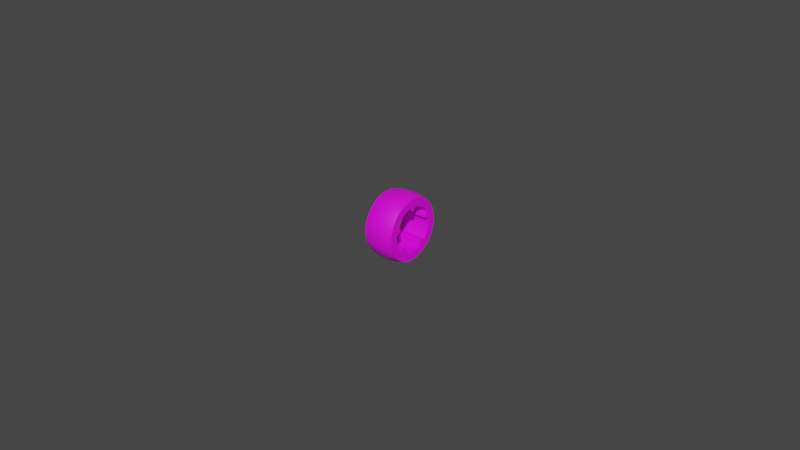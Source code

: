 # Source: rustcycle.blend  (saved by Blender 2.93.21; exported with 4.5.12 LTS)
import bpy
from mathutils import Matrix  # noqa: F401  (used for matrix-valued properties, if any)

bpy.ops.wm.read_factory_settings(use_empty=True)
scene = bpy.context.scene
scene.name = 'Scene'

# ---- collections
col_collection = bpy.data.collections.new('Collection'); scene.collection.children.link(col_collection)
col_collection_2 = bpy.data.collections.new('Collection 2'); scene.collection.children.link(col_collection_2)
col_collection_3 = bpy.data.collections.new('Collection 3'); scene.collection.children.link(col_collection_3)

# ---- images (referenced by path relative to the original .blend; pixels are not part of the script)
import os
ASSET_DIR = os.environ.get("B2B_ASSET_DIR", "")  # directory of the original .blend (textures are referenced by path, not embedded)
HERE = os.path.dirname(os.path.abspath(__file__))  # packed textures are extracted next to this script under _unpacked/

def load_image(name, relpath, width, height, colorspace="sRGB"):
    """Load a texture the original file referenced (path relative to the .blend, or extracted next to this script)."""
    p = next((c for c in (os.path.join(HERE, relpath), os.path.join(ASSET_DIR, relpath)) if relpath and os.path.exists(c)), "")
    if p:
        img = bpy.data.images.load(p, check_existing=True)
        img.name = name
    else:  # same state as the original file: an image datablock whose file is absent (Cycles renders it pink)
        img = bpy.data.images.new(name, width, height)
        img.source = "FILE"
        img.filepath = "//" + (relpath or name)
    img.colorspace_settings.name = colorspace
    return img
img_wheel = load_image('wheel', 'wheel.png', 1024, 1024, 'sRGB')

# ---- materials (node trees are filled in below, after node groups)
mat_material_001 = bpy.data.materials.new('Material.001')
mat_material_001.use_transparent_shadow = False

# ---- material node trees
mat_material_001.use_nodes = True; mat_material_001.node_tree.nodes.clear()
_N = mat_material_001.node_tree.nodes; _L = mat_material_001.node_tree.links
n0 = _N.new('ShaderNodeBsdfPrincipled'); n0.name = 'Principled BSDF'; n0.location = (10, 300)
n0.distribution = 'GGX'
n0.subsurface_method = 'BURLEY'
n0.inputs[3].default_value = 1.45
n0.inputs[27].default_value = (0.0, 0.0, 0.0, 1.0)
n0.inputs[28].default_value = 1.0
n1 = _N.new('ShaderNodeOutputMaterial'); n1.name = 'Material Output'; n1.location = (300, 300)
n2 = _N.new('ShaderNodeTexImage'); n2.name = 'Image Texture'; n2.location = (-280, 280)
n2.image = img_wheel
_L.new(n0.outputs[0], n1.inputs[0])
_L.new(n2.outputs[0], n0.inputs[0])
n1.is_active_output = True

# ---- world
world_world = bpy.data.worlds.new('World'); scene.world = world_world
world_world.use_nodes = True; world_world.node_tree.nodes.clear()
_N = world_world.node_tree.nodes; _L = world_world.node_tree.links
n0 = _N.new('ShaderNodeOutputWorld'); n0.name = 'World Output'; n0.location = (300, 300)
n1 = _N.new('ShaderNodeBackground'); n1.name = 'Background'; n1.location = (10, 300)
n1.inputs[0].default_value = (0.05088, 0.05088, 0.05088, 1.0)
_L.new(n1.outputs[0], n0.inputs[0])
n0.is_active_output = True
world_world.color = (0.05088, 0.05088, 0.05088)
world_world.use_sun_shadow = False
world_world.sun_shadow_jitter_overblur = 0.0

# ---- meshes
me_circle = bpy.data.meshes.new('Circle')
me_circle.from_pydata([(-6.443e-09, 1.813, -3.631e-08), (1.889e-08, 1.778, 0.3537), (1.889e-08, 1.675, 0.6939), (1.889e-08, 1.508, 1.007), (1.889e-08, 1.282, 1.282), (1.889e-08, 1.007, 1.508), (1.889e-08, 0.6939, 1.675), (1.889e-08, 0.3537, 1.778), (1.889e-08, -6.108e-08, 1.813), (1.889e-08, -0.3537, 1.778), (1.889e-08, -0.6939, 1.675), (1.889e-08, -1.007, 1.508), (1.889e-08, -1.282, 1.282), (1.889e-08, -1.508, 1.007), (1.889e-08, -1.675, 0.6939), (1.889e-08, -1.778, 0.3537), (-6.443e-09, -1.813, -1.948e-07), (-3.515e-08, -1.778, -0.3537), (-3.515e-08, -1.675, -0.6939), (-8.919e-08, -1.508, -1.007), (-8.919e-08, -1.282, -1.282), (-8.919e-08, -1.007, -1.508), (-8.919e-08, -0.6939, -1.675), (-8.919e-08, -0.3537, -1.778), (1.889e-08, 3.98e-08, -1.813), (-8.919e-08, 0.3537, -1.778), (-8.919e-08, 0.6939, -1.675), (-8.919e-08, 1.007, -1.508), (-8.919e-08, 1.282, -1.282), (-8.919e-08, 1.508, -1.007), (-3.515e-08, 1.675, -0.6939), (-3.515e-08, 1.778, -0.3537)], [(1, 0), (2, 1), (3, 2), (4, 3), (5, 4), (6, 5), (7, 6), (8, 7), (9, 8), (10, 9), (11, 10), (12, 11), (13, 12), (14, 13), (15, 14), (16, 15), (17, 16), (18, 17), (19, 18), (20, 19), (21, 20), (22, 21), (23, 22), (24, 23), (25, 24), (26, 25), (27, 26), (28, 27), (29, 28), (30, 29), (31, 30), (0, 31)], [])
_uv = me_circle.uv_layers.new(name='UVMap')
_uv.uv.foreach_set('vector', [])
me_circle.use_remesh_fix_poles = True
me_circle.use_remesh_preserve_attributes = False
me_circle.update()
me_circle_001 = bpy.data.meshes.new('Circle.001')
me_circle_001.from_pydata([(0.1259, 0.2537, -5.239e-09), (0.1259, 0.2476, 0.04925), (0.1259, 0.2334, 0.0967), (0.1259, 0.2109, 0.1409), (0.1259, 0.1794, 0.1794), (0.1259, 0.1409, 0.2109), (0.1259, 0.09707, 0.2343), (0.1259, 0.04949, 0.2488), (0.1259, -1.49e-08, 0.2523), (0.1259, 0.0, -0.2537), (0.1259, 0.04949, -0.2488), (0.1259, 0.09707, -0.2343), (0.1259, 0.1406, -0.2104), (0.1259, 0.1786, -0.1786), (0.1259, 0.2109, -0.1409), (0.1259, 0.2343, -0.09707), (0.1259, 0.2488, -0.04949), (0.1259, 0.1891, -4.889e-09), (0.1259, 0.1499, 0.04048), (0.1259, 0.1471, 0.05959), (0.1259, 0.1572, 0.105), (0.1259, 0.1337, 0.1337), (0.1259, 0.105, 0.1572), (0.1259, 0.07236, 0.1747), (0.1259, 0.03689, 0.1854), (0.1259, 0.0, 0.1521), (0.1259, 0.0, -0.1891), (0.1259, 0.03689, -0.1854), (0.1259, 0.07236, -0.1747), (0.1259, 0.08509, -0.1321), (0.1259, 0.1014, -0.1213), (0.1259, 0.1572, -0.105), (0.1259, 0.1747, -0.07236), (0.1259, 0.1854, -0.03689), (0.1259, 0.01641, 0.2507), (0.1259, 0.03287, 0.2495), (0.1259, 0.006294, 0.1537), (0.1259, 0.01541, 0.1623), (0.1259, 0.2194, 0.1232), (0.1259, 0.1641, 0.09216), (0.1259, 0.25, 0.02834), (0.1259, 0.187, 0.0212), (0.1259, 0.238, 0.08081), (0.1259, 0.2427, 0.06501), (0.1259, 0.1445, 0.05242), (0.1259, 0.1454, 0.04605), (0.1259, 0.1058, -0.229), (0.1259, 0.07907, -0.1711), (0.1259, 0.1857, -0.1708), (0.1259, 0.1387, -0.1276), (0.1259, 0.1657, -0.1889), (0.1259, 0.153, -0.1995), (0.1259, 0.09323, -0.122), (0.1259, 0.08781, -0.1255), (-0.1259, 0.2537, -2.503e-09), (-0.1259, 0.2476, 0.04925), (-0.1259, 0.2334, 0.0967), (-0.1259, 0.2109, 0.1409), (-0.1259, 0.1794, 0.1794), (-0.1259, 0.1409, 0.2109), (-0.1259, 0.09707, 0.2343), (-0.1259, 0.04949, 0.2488), (-0.1259, -1.49e-08, 0.2523), (-0.1259, 0.0, -0.2537), (-0.1259, 0.04949, -0.2488), (-0.1259, 0.09707, -0.2343), (-0.1259, 0.1406, -0.2104), (-0.1259, 0.1786, -0.1786), (-0.1259, 0.2109, -0.1409), (-0.1259, 0.2343, -0.09707), (-0.1259, 0.2488, -0.04949), (-0.1259, 0.1891, -2.241e-09), (-0.1259, 0.1499, 0.04048), (-0.1259, 0.1471, 0.05959), (-0.1259, 0.1572, 0.105), (-0.1259, 0.1337, 0.1337), (-0.1259, 0.105, 0.1572), (-0.1259, 0.07236, 0.1747), (-0.1259, 0.03689, 0.1854), (-0.1259, 0.0, 0.1521), (-0.1259, 0.0, -0.1891), (-0.1259, 0.03689, -0.1854), (-0.1259, 0.07236, -0.1747), (-0.1259, 0.08509, -0.1321), (-0.1259, 0.1014, -0.1213), (-0.1259, 0.1572, -0.105), (-0.1259, 0.1747, -0.07236), (-0.1259, 0.1854, -0.03689), (-0.1259, 0.01641, 0.2507), (-0.1259, 0.03287, 0.2495), (-0.1259, 0.006294, 0.1537), (-0.1259, 0.01541, 0.1623), (-0.1259, 0.2194, 0.1232), (-0.1259, 0.1641, 0.09216), (-0.1259, 0.25, 0.02834), (-0.1259, 0.187, 0.0212), (-0.1259, 0.238, 0.08081), (-0.1259, 0.2427, 0.06501), (-0.1259, 0.1445, 0.05242), (-0.1259, 0.1454, 0.04605), (-0.1259, 0.1058, -0.229), (-0.1259, 0.07907, -0.1711), (-0.1259, 0.1857, -0.1708), (-0.1259, 0.1387, -0.1276), (-0.1259, 0.1657, -0.1889), (-0.1259, 0.153, -0.1995), (-0.1259, 0.09323, -0.122), (-0.1259, 0.08781, -0.1255), (0.09551, 0.1095, -0.2369), (0.05904, 0.1128, -0.2441), (0.01997, 0.1145, -0.2477), (-0.01997, 0.1145, -0.2477), (-0.05904, 0.1128, -0.2441), (-0.09551, 0.1095, -0.2369), (-0.09571, 0.1004, -0.2424), (-0.05904, 0.1032, -0.2492), (-0.01997, 0.1048, -0.2529), (0.01997, 0.1048, -0.2529), (0.05904, 0.1032, -0.2492), (0.09571, 0.1004, -0.2424), (0.09528, 0.1583, -0.2064), (0.05904, 0.1635, -0.2131), (0.01997, 0.1659, -0.2163), (-0.01997, 0.1659, -0.2163), (-0.05904, 0.1635, -0.2131), (-0.09528, 0.1583, -0.2064), (-0.09551, 0.1455, -0.2177), (-0.05904, 0.1499, -0.2243), (-0.01997, 0.1521, -0.2276), (0.01997, 0.1521, -0.2276), (0.05904, 0.1499, -0.2243), (0.09551, 0.1455, -0.2177), (0.09551, 0.1921, -0.1767), (0.05904, 0.1979, -0.182), (0.01997, 0.2008, -0.1847), (-0.01997, 0.2008, -0.1847), (-0.05904, 0.1979, -0.182), (-0.09551, 0.1921, -0.1767), (-0.09528, 0.1847, -0.1847), (-0.05904, 0.1908, -0.1908), (-0.01997, 0.1936, -0.1936), (0.01997, 0.1936, -0.1936), (0.05904, 0.1908, -0.1908), (0.09528, 0.1847, -0.1847), (0.09571, 0.2424, -0.1004), (0.05904, 0.2492, -0.1032), (0.01997, 0.2529, -0.1048), (-0.01997, 0.2529, -0.1048), (-0.05904, 0.2492, -0.1032), (-0.09571, 0.2424, -0.1004), (-0.09571, 0.2182, -0.1458), (-0.05904, 0.2243, -0.1499), (-0.01997, 0.2276, -0.1521), (0.01997, 0.2276, -0.1521), (0.05904, 0.2243, -0.1499), (0.09571, 0.2182, -0.1458), (0.09571, 0.2573, -0.05119), (0.05904, 0.2646, -0.05263), (0.01997, 0.2685, -0.0534), (-0.01997, 0.2685, -0.0534), (-0.05904, 0.2646, -0.05263), (-0.09571, 0.2573, -0.05119), (0.09571, 0.2624, -5.012e-09), (0.05904, 0.2698, -4.739e-09), (0.01997, 0.2737, -4.389e-09), (-0.01997, 0.2737, -3.969e-09), (-0.05904, 0.2698, -3.498e-09), (-0.09571, 0.2624, -3e-09), (-0.09528, 0.1715, -0.1955), (-0.05904, 0.1771, -0.2019), (-0.01997, 0.1797, -0.2049), (0.01997, 0.1797, -0.2049), (0.05904, 0.1771, -0.2019), (0.09528, 0.1715, -0.1955), (-0.09528, -1.014e-08, 0.2612), (-0.05904, -1.02e-08, 0.2698), (-0.01997, -1.007e-08, 0.2737), (0.01997, -9.787e-09, 0.2737), (0.05904, -9.368e-09, 0.2698), (0.09528, -8.803e-09, 0.2612), (-0.09528, 0.01699, 0.2595), (-0.05904, 0.01754, 0.268), (-0.01997, 0.0178, 0.272), (0.01997, 0.0178, 0.272), (0.05904, 0.01754, 0.268), (0.09528, 0.01699, 0.2595), (-0.09528, 0.03397, 0.2579), (-0.05904, 0.03509, 0.2663), (-0.01997, 0.0356, 0.2702), (0.01997, 0.0356, 0.2702), (0.05904, 0.03509, 0.2663), (0.09528, 0.03397, 0.2579), (0.09537, 0.2586, 0.02931), (0.05904, 0.2668, 0.03024), (0.01997, 0.2707, 0.03069), (-0.01997, 0.2707, 0.03069), (-0.05904, 0.2668, 0.03024), (-0.09537, 0.2586, 0.02931), (0.09528, 0.2512, 0.06729), (0.05904, 0.2595, 0.0695), (0.01997, 0.2633, 0.07052), (-0.01997, 0.2633, 0.07052), (-0.05904, 0.2595, 0.0695), (-0.09528, 0.2512, 0.06729), (-0.09531, 0.2563, 0.05098), (-0.05904, 0.2646, 0.05263), (-0.01997, 0.2685, 0.0534), (0.01997, 0.2685, 0.0534), (0.05904, 0.2646, 0.05263), (0.09531, 0.2563, 0.05098), (0.09539, 0.227, 0.1275), (0.05904, 0.2341, 0.1315), (0.01997, 0.2376, 0.1334), (-0.01997, 0.2376, 0.1334), (-0.05904, 0.2341, 0.1315), (-0.09539, 0.227, 0.1275), (-0.09539, 0.2416, 0.1001), (-0.05904, 0.2492, 0.1032), (-0.01997, 0.2529, 0.1048), (0.01997, 0.2529, 0.1048), (0.05904, 0.2492, 0.1032), (0.09539, 0.2416, 0.1001), (0.09571, 0.2182, 0.1458), (0.05904, 0.2243, 0.1499), (0.01997, 0.2276, 0.1521), (-0.01997, 0.2276, 0.1521), (-0.05904, 0.2243, 0.1499), (-0.09571, 0.2182, 0.1458), (0.09571, 0.1855, 0.1855), (0.05904, 0.1908, 0.1908), (0.01997, 0.1936, 0.1936), (-0.01997, 0.1936, 0.1936), (-0.05904, 0.1908, 0.1908), (-0.09571, 0.1855, 0.1855), (0.09571, 0.1458, 0.2182), (0.05904, 0.1499, 0.2243), (0.01997, 0.1521, 0.2276), (-0.01997, 0.1521, 0.2276), (-0.05904, 0.1499, 0.2243), (-0.09571, 0.1458, 0.2182), (0.09571, 0.1004, 0.2424), (0.05904, 0.1032, 0.2492), (0.01997, 0.1048, 0.2529), (-0.01997, 0.1048, 0.2529), (-0.05904, 0.1032, 0.2492), (-0.09571, 0.1004, 0.2424), (0.09571, 5.755e-09, -0.2624), (0.05904, 5.641e-09, -0.2698), (0.01997, 5.443e-09, -0.2737), (-0.01997, 5.163e-09, -0.2737), (-0.05904, 4.811e-09, -0.2698), (-0.09571, 4.41e-09, -0.2624), (0.09571, 0.05119, 0.2573), (0.05904, 0.05263, 0.2646), (0.01997, 0.0534, 0.2685), (-0.01997, 0.0534, 0.2685), (-0.05904, 0.05263, 0.2646), (-0.09571, 0.05119, 0.2573), (0.09571, 0.05119, -0.2573), (0.05904, 0.05263, -0.2646), (0.01997, 0.0534, -0.2685), (-0.01997, 0.0534, -0.2685), (-0.05904, 0.05263, -0.2646), (-0.09571, 0.05119, -0.2573), (-0.09528, 0.2463, 0.08363), (-0.05904, 0.2544, 0.08637), (-0.01997, 0.2581, 0.08764), (0.01997, 0.2581, 0.08764), (0.05904, 0.2544, 0.08637), (0.09528, 0.2463, 0.08363)], [], [(10, 27, 26, 9), (11, 28, 27, 10), (46, 47, 28, 11), (40, 41, 17, 0), (51, 53, 29, 12), (43, 45, 18, 1), (48, 49, 30, 13), (38, 39, 19, 2), (15, 32, 31, 14), (4, 21, 20, 3), (16, 33, 32, 15), (5, 22, 21, 4), (0, 17, 33, 16), (6, 23, 22, 5), (7, 24, 23, 6), (35, 37, 24, 7), (8, 25, 36, 34), (34, 36, 37, 35), (3, 20, 39, 38), (1, 18, 41, 40), (2, 19, 44, 42), (42, 44, 45, 43), (12, 29, 47, 46), (14, 31, 49, 48), (13, 30, 52, 50), (50, 52, 53, 51), (64, 63, 80, 81), (65, 64, 81, 82), (100, 65, 82, 101), (94, 54, 71, 95), (105, 66, 83, 107), (97, 55, 72, 99), (102, 67, 84, 103), (92, 56, 73, 93), (69, 68, 85, 86), (58, 57, 74, 75), (70, 69, 86, 87), (59, 58, 75, 76), (54, 70, 87, 71), (60, 59, 76, 77), (61, 60, 77, 78), (89, 61, 78, 91), (62, 88, 90, 79), (88, 89, 91, 90), (57, 92, 93, 74), (55, 94, 95, 72), (56, 96, 98, 73), (96, 97, 99, 98), (66, 100, 101, 83), (68, 102, 103, 85), (67, 104, 106, 84), (104, 105, 107, 106), (114, 65, 100, 113), (17, 71, 87, 33), (126, 66, 105, 125), (138, 67, 102, 137), (150, 68, 69, 149), (149, 69, 70, 161), (113, 100, 66, 126), (161, 70, 54, 167), (44, 19, 73, 98), (45, 44, 98, 99), (137, 102, 68, 150), (47, 29, 83, 101), (17, 41, 95, 71), (18, 45, 99, 72), (73, 19, 39, 93), (168, 104, 67, 138), (49, 31, 85, 103), (125, 105, 104, 168), (20, 21, 75, 74), (75, 21, 22, 76), (180, 88, 62, 174), (76, 22, 23, 77), (77, 23, 24, 78), (186, 89, 88, 180), (52, 30, 84, 106), (78, 24, 37, 91), (53, 52, 106, 107), (26, 27, 81, 80), (36, 25, 79, 90), (167, 54, 94, 197), (81, 27, 28, 82), (204, 55, 97, 203), (91, 37, 36, 90), (216, 56, 92, 215), (215, 92, 57, 227), (82, 28, 47, 101), (227, 57, 58, 233), (83, 29, 53, 107), (84, 30, 49, 103), (233, 58, 59, 239), (85, 31, 32, 86), (239, 59, 60, 245), (197, 94, 55, 204), (245, 60, 61, 257), (93, 39, 20, 74), (257, 61, 89, 186), (251, 63, 64, 263), (264, 96, 56, 216), (263, 64, 65, 114), (203, 97, 96, 264), (43, 198, 269, 42), (198, 199, 268, 269), (199, 200, 267, 268), (200, 201, 266, 267), (201, 202, 265, 266), (202, 203, 264, 265), (10, 258, 119, 11), (258, 259, 118, 119), (259, 260, 117, 118), (260, 261, 116, 117), (261, 262, 115, 116), (262, 263, 114, 115), (42, 269, 221, 2), (269, 268, 220, 221), (268, 267, 219, 220), (267, 266, 218, 219), (266, 265, 217, 218), (265, 264, 216, 217), (9, 246, 258, 10), (246, 247, 259, 258), (247, 248, 260, 259), (248, 249, 261, 260), (249, 250, 262, 261), (250, 251, 263, 262), (7, 252, 191, 35), (252, 253, 190, 191), (253, 254, 189, 190), (254, 255, 188, 189), (255, 256, 187, 188), (256, 257, 186, 187), (6, 240, 252, 7), (240, 241, 253, 252), (241, 242, 254, 253), (242, 243, 255, 254), (243, 244, 256, 255), (244, 245, 257, 256), (40, 192, 209, 1), (192, 193, 208, 209), (193, 194, 207, 208), (194, 195, 206, 207), (195, 196, 205, 206), (196, 197, 204, 205), (5, 234, 240, 6), (234, 235, 241, 240), (235, 236, 242, 241), (236, 237, 243, 242), (237, 238, 244, 243), (238, 239, 245, 244), (86, 32, 33, 87), (4, 228, 234, 5), (228, 229, 235, 234), (229, 230, 236, 235), (230, 231, 237, 236), (231, 232, 238, 237), (232, 233, 239, 238), (3, 222, 228, 4), (222, 223, 229, 228), (223, 224, 230, 229), (224, 225, 231, 230), (225, 226, 232, 231), (226, 227, 233, 232), (38, 210, 222, 3), (210, 211, 223, 222), (211, 212, 224, 223), (212, 213, 225, 224), (213, 214, 226, 225), (214, 215, 227, 226), (2, 221, 210, 38), (221, 220, 211, 210), (220, 219, 212, 211), (219, 218, 213, 212), (218, 217, 214, 213), (217, 216, 215, 214), (1, 209, 198, 43), (209, 208, 199, 198), (208, 207, 200, 199), (207, 206, 201, 200), (206, 205, 202, 201), (205, 204, 203, 202), (0, 162, 192, 40), (162, 163, 193, 192), (163, 164, 194, 193), (164, 165, 195, 194), (165, 166, 196, 195), (166, 167, 197, 196), (35, 191, 185, 34), (191, 190, 184, 185), (190, 189, 183, 184), (189, 188, 182, 183), (188, 187, 181, 182), (187, 186, 180, 181), (34, 185, 179, 8), (185, 184, 178, 179), (184, 183, 177, 178), (183, 182, 176, 177), (182, 181, 175, 176), (181, 180, 174, 175), (51, 120, 173, 50), (120, 121, 172, 173), (121, 122, 171, 172), (122, 123, 170, 171), (123, 124, 169, 170), (124, 125, 168, 169), (50, 173, 143, 13), (173, 172, 142, 143), (172, 171, 141, 142), (171, 170, 140, 141), (170, 169, 139, 140), (169, 168, 138, 139), (48, 132, 155, 14), (132, 133, 154, 155), (133, 134, 153, 154), (134, 135, 152, 153), (135, 136, 151, 152), (136, 137, 150, 151), (16, 156, 162, 0), (156, 157, 163, 162), (157, 158, 164, 163), (158, 159, 165, 164), (159, 160, 166, 165), (160, 161, 167, 166), (46, 108, 131, 12), (108, 109, 130, 131), (109, 110, 129, 130), (110, 111, 128, 129), (111, 112, 127, 128), (112, 113, 126, 127), (15, 144, 156, 16), (144, 145, 157, 156), (145, 146, 158, 157), (146, 147, 159, 158), (147, 148, 160, 159), (148, 149, 161, 160), (14, 155, 144, 15), (155, 154, 145, 144), (154, 153, 146, 145), (153, 152, 147, 146), (152, 151, 148, 147), (151, 150, 149, 148), (13, 143, 132, 48), (143, 142, 133, 132), (142, 141, 134, 133), (141, 140, 135, 134), (140, 139, 136, 135), (139, 138, 137, 136), (12, 131, 120, 51), (131, 130, 121, 120), (130, 129, 122, 121), (129, 128, 123, 122), (128, 127, 124, 123), (127, 126, 125, 124), (11, 119, 108, 46), (119, 118, 109, 108), (118, 117, 110, 109), (117, 116, 111, 110), (116, 115, 112, 111), (115, 114, 113, 112), (95, 41, 18, 72)])
me_circle_001.polygons.foreach_set('use_smooth', [0, 0, 0, 0, 0, 0, 0, 0, 0, 0, 0, 0, 0, 0, 0, 0, 0, 0, 0, 0, 0, 0, 0, 0, 0, 0, 0, 0, 0, 0, 0, 0, 0, 0, 0, 0, 0, 0, 0, 0, 0, 0, 0, 0, 0, 0, 0, 0, 0, 0, 0, 0, 1, 1, 1, 1, 1, 1, 1, 1, 1, 1, 1, 1, 1, 1, 1, 1, 1, 1, 1, 1, 1, 1, 1, 1, 1, 1, 1, 1, 1, 1, 1, 1, 1, 1, 1, 1, 1, 1, 1, 1, 1, 1, 1, 1, 1, 1, 1, 1, 1, 1, 1, 1, 1, 1, 1, 1, 1, 1, 1, 1, 1, 1, 1, 1, 1, 1, 1, 1, 1, 1, 1, 1, 1, 1, 1, 1, 1, 1, 1, 1, 1, 1, 1, 1, 1, 1, 1, 1, 1, 1, 1, 1, 1, 1, 1, 1, 1, 1, 1, 1, 1, 1, 1, 1, 1, 1, 1, 1, 1, 1, 1, 1, 1, 1, 1, 1, 1, 1, 1, 1, 1, 1, 1, 1, 1, 1, 1, 1, 1, 1, 1, 1, 1, 1, 1, 1, 1, 1, 1, 1, 1, 1, 1, 1, 1, 1, 1, 1, 1, 1, 1, 1, 1, 1, 1, 1, 1, 1, 1, 1, 1, 1, 1, 1, 1, 1, 1, 1, 1, 1, 1, 1, 1, 1, 1, 1, 1, 1, 1, 1, 1, 1, 1, 1, 1, 1, 1, 1, 1, 1, 1, 1, 1, 1, 1, 1, 1, 1, 1, 1, 1, 1, 1, 1, 1, 1, 1, 1])
_uv = me_circle_001.uv_layers.new(name='UVMap')
_uv.uv.foreach_set('vector', [0.8979, 0.9877, 0.9226, 0.8639, 0.9947, 0.871, 0.9947, 0.9973, 0.8049, 0.9595, 0.8532, 0.8429, 0.9226, 0.8639, 0.8979, 0.9877, 0.7878, 0.949, 0.8401, 0.8358, 0.8532, 0.8429, 0.8049, 0.9595, 0.506, 0.446, 0.6292, 0.46, 0.6251, 0.5014, 0.4988, 0.5014, 0.6955, 0.8913, 0.823, 0.7468, 0.8283, 0.7596, 0.7199, 0.9127, 0.5202, 0.3743, 0.7104, 0.4114, 0.7016, 0.4223, 0.5106, 0.4051, 0.6317, 0.8353, 0.7235, 0.7508, 0.7965, 0.7386, 0.6456, 0.8505, 0.5658, 0.2605, 0.6739, 0.3212, 0.707, 0.3849, 0.5383, 0.3124, 0.5366, 0.6912, 0.6532, 0.6428, 0.6874, 0.7067, 0.5824, 0.7769, 0.6441, 0.1508, 0.7333, 0.2401, 0.6874, 0.2961, 0.5824, 0.2259, 0.5084, 0.5981, 0.6322, 0.5735, 0.6532, 0.6428, 0.5366, 0.6912, 0.7192, 0.08911, 0.7893, 0.1941, 0.7333, 0.2401, 0.6441, 0.1508, 0.4988, 0.5014, 0.6251, 0.5014, 0.6322, 0.5735, 0.5084, 0.5981, 0.8049, 0.04329, 0.8532, 0.1599, 0.7893, 0.1941, 0.7192, 0.08911, 0.8979, 0.01507, 0.9226, 0.1389, 0.8532, 0.1599, 0.8049, 0.04329, 0.9304, 0.01376, 0.9646, 0.1841, 0.9226, 0.1389, 0.8979, 0.01507, 0.9947, 0.008103, 0.9947, 0.2042, 0.9824, 0.201, 0.9626, 0.01127, 0.9626, 0.01127, 0.9824, 0.201, 0.9646, 0.1841, 0.9304, 0.01376, 0.5824, 0.2259, 0.6874, 0.2961, 0.6739, 0.3212, 0.5658, 0.2605, 0.5106, 0.4051, 0.7016, 0.4223, 0.6292, 0.46, 0.506, 0.446, 0.5383, 0.3124, 0.707, 0.3849, 0.7122, 0.3989, 0.5295, 0.3434, 0.5295, 0.3434, 0.7122, 0.3989, 0.7104, 0.4114, 0.5202, 0.3743, 0.7199, 0.9127, 0.8283, 0.7596, 0.8401, 0.8358, 0.7878, 0.949, 0.5824, 0.7769, 0.6874, 0.7067, 0.7235, 0.7508, 0.6317, 0.8353, 0.6456, 0.8505, 0.7965, 0.7386, 0.8124, 0.7398, 0.6708, 0.8707, 0.6708, 0.8707, 0.8124, 0.7398, 0.823, 0.7468, 0.6955, 0.8913, 0.8979, 0.9877, 0.9947, 0.9973, 0.9947, 0.871, 0.9226, 0.8639, 0.8049, 0.9595, 0.8979, 0.9877, 0.9226, 0.8639, 0.8532, 0.8429, 0.7878, 0.949, 0.8049, 0.9595, 0.8532, 0.8429, 0.8401, 0.8359, 0.506, 0.446, 0.4988, 0.5014, 0.6251, 0.5014, 0.6292, 0.46, 0.6955, 0.8913, 0.7199, 0.9127, 0.8283, 0.7596, 0.823, 0.7468, 0.5202, 0.3743, 0.5106, 0.4051, 0.7016, 0.4223, 0.7104, 0.4114, 0.6317, 0.8353, 0.6456, 0.8505, 0.7965, 0.7386, 0.7235, 0.7508, 0.5658, 0.2605, 0.5383, 0.3124, 0.707, 0.3849, 0.6739, 0.3212, 0.5366, 0.6912, 0.5824, 0.7769, 0.6874, 0.7067, 0.6532, 0.6428, 0.6441, 0.1508, 0.5824, 0.2259, 0.6874, 0.2961, 0.7333, 0.2401, 0.5084, 0.5981, 0.5366, 0.6912, 0.6532, 0.6428, 0.6322, 0.5735, 0.7192, 0.08912, 0.6441, 0.1508, 0.7333, 0.2401, 0.7893, 0.1941, 0.4988, 0.5014, 0.5084, 0.5981, 0.6322, 0.5735, 0.6251, 0.5014, 0.8049, 0.04329, 0.7192, 0.08912, 0.7893, 0.1941, 0.8532, 0.1599, 0.8979, 0.01508, 0.8049, 0.04329, 0.8532, 0.1599, 0.9226, 0.1389, 0.9304, 0.01376, 0.8979, 0.01508, 0.9226, 0.1389, 0.9646, 0.1841, 0.9947, 0.008107, 0.9626, 0.01127, 0.9824, 0.201, 0.9947, 0.2042, 0.9626, 0.01127, 0.9304, 0.01376, 0.9646, 0.1841, 0.9824, 0.201, 0.5824, 0.2259, 0.5658, 0.2605, 0.6739, 0.3212, 0.6874, 0.2961, 0.5106, 0.4051, 0.506, 0.446, 0.6292, 0.46, 0.7016, 0.4223, 0.5383, 0.3124, 0.5295, 0.3434, 0.7122, 0.3989, 0.707, 0.3849, 0.5295, 0.3434, 0.5202, 0.3743, 0.7104, 0.4114, 0.7122, 0.3989, 0.7199, 0.9127, 0.7878, 0.949, 0.8401, 0.8359, 0.8283, 0.7596, 0.5824, 0.7769, 0.6317, 0.8353, 0.7235, 0.7508, 0.6874, 0.7067, 0.6456, 0.8505, 0.6708, 0.8707, 0.8124, 0.7398, 0.7965, 0.7386, 0.6708, 0.8707, 0.6955, 0.8913, 0.823, 0.7468, 0.8124, 0.7398, 0.1285, 0.1472, 0.09152, 0.1481, 0.09136, 0.1603, 0.1286, 0.1595, 0.9721, 0.4761, 0.7874, 0.4761, 0.7874, 0.5033, 0.9721, 0.5033, 0.1295, 0.2069, 0.09221, 0.2074, 0.09196, 0.2272, 0.1294, 0.2268, 0.1299, 0.2664, 0.09251, 0.2665, 0.09243, 0.279, 0.1296, 0.2791, 0.1297, 0.326, 0.09243, 0.326, 0.09272, 0.3859, 0.1298, 0.3857, 0.1298, 0.3857, 0.09272, 0.3859, 0.09313, 0.4455, 0.1301, 0.4452, 0.1286, 0.1595, 0.09136, 0.1603, 0.09221, 0.2074, 0.1295, 0.2069, 0.1301, 0.4452, 0.09313, 0.4455, 0.09359, 0.5048, 0.1304, 0.5046, 0.9721, 0.4198, 0.9721, 0.4142, 0.7874, 0.4142, 0.7874, 0.4198, 0.9721, 0.4245, 0.9721, 0.4198, 0.7874, 0.4198, 0.7874, 0.4245, 0.1296, 0.2791, 0.09243, 0.279, 0.09243, 0.326, 0.1297, 0.326, 0.9721, 0.6517, 0.9721, 0.6228, 0.7874, 0.6228, 0.7874, 0.6517, 0.9721, 0.4761, 0.9721, 0.4605, 0.7874, 0.4605, 0.7874, 0.4761, 0.9721, 0.4298, 0.9721, 0.4245, 0.7874, 0.4245, 0.7874, 0.4298, 0.7874, 0.4142, 0.9721, 0.4142, 0.9721, 0.3873, 0.7874, 0.3873, 0.1295, 0.2467, 0.0921, 0.2468, 0.09251, 0.2665, 0.1299, 0.2664, 0.9721, 0.579, 0.9721, 0.5577, 0.7874, 0.5577, 0.7874, 0.579, 0.1294, 0.2268, 0.09196, 0.2272, 0.0921, 0.2468, 0.1295, 0.2467, 0.9721, 0.3766, 0.9721, 0.3494, 0.7874, 0.3494, 0.7874, 0.3766, 0.7874, 0.3494, 0.9721, 0.3494, 0.9721, 0.3222, 0.7874, 0.3222, 0.1247, 0.961, 0.0872, 0.9584, 0.08602, 0.9778, 0.1236, 0.9811, 0.7874, 0.3222, 0.9721, 0.3222, 0.9721, 0.295, 0.7874, 0.295, 0.7874, 0.295, 0.9721, 0.295, 0.9721, 0.2678, 0.7874, 0.2678, 0.1258, 0.9409, 0.08852, 0.9389, 0.0872, 0.9584, 0.1247, 0.961, 0.9721, 0.6128, 0.9721, 0.6068, 0.7874, 0.6068, 0.7874, 0.6128, 0.7874, 0.2678, 0.9721, 0.2678, 0.9721, 0.2447, 0.7874, 0.2447, 0.9721, 0.6176, 0.9721, 0.6128, 0.7874, 0.6128, 0.7874, 0.6176, 0.9721, 0.7117, 0.9721, 0.6845, 0.7874, 0.6845, 0.7874, 0.7117, 0.9721, 0.2354, 0.9721, 0.2307, 0.7874, 0.2307, 0.7874, 0.2354, 0.1304, 0.5046, 0.09359, 0.5048, 0.09321, 0.5388, 0.1303, 0.5387, 0.7874, 0.6845, 0.9721, 0.6845, 0.9721, 0.6573, 0.7874, 0.6573, 0.1308, 0.5638, 0.09347, 0.5639, 0.09315, 0.5835, 0.1305, 0.5835, 0.7874, 0.2447, 0.9721, 0.2447, 0.9721, 0.2354, 0.7874, 0.2354, 0.1307, 0.623, 0.09331, 0.6228, 0.09283, 0.6587, 0.1302, 0.659, 0.1302, 0.659, 0.09283, 0.6587, 0.0932, 0.6822, 0.1303, 0.6825, 0.7874, 0.6573, 0.9721, 0.6573, 0.9721, 0.6517, 0.7874, 0.6517, 0.1303, 0.6825, 0.0932, 0.6822, 0.09299, 0.7418, 0.13, 0.742, 0.7874, 0.6228, 0.9721, 0.6228, 0.9721, 0.6176, 0.7874, 0.6176, 0.7874, 0.6068, 0.9721, 0.6068, 0.9721, 0.579, 0.7874, 0.579, 0.13, 0.742, 0.09299, 0.7418, 0.09263, 0.8012, 0.1295, 0.8015, 0.7874, 0.5577, 0.9721, 0.5577, 0.9721, 0.5305, 0.7874, 0.5305, 0.1295, 0.8015, 0.09263, 0.8012, 0.09181, 0.8603, 0.1287, 0.8611, 0.1303, 0.5387, 0.09321, 0.5388, 0.09347, 0.5639, 0.1308, 0.5638, 0.1287, 0.8611, 0.09181, 0.8603, 0.09012, 0.9193, 0.1269, 0.9209, 0.7874, 0.3873, 0.9721, 0.3873, 0.9721, 0.3766, 0.7874, 0.3766, 0.1269, 0.9209, 0.09012, 0.9193, 0.08852, 0.9389, 0.1258, 0.9409, 0.1238, 0.02527, 0.08589, 0.02838, 0.08938, 0.08847, 0.1269, 0.08682, 0.1305, 0.6033, 0.09305, 0.6031, 0.09331, 0.6228, 0.1307, 0.623, 0.1269, 0.08682, 0.08938, 0.08847, 0.09152, 0.1481, 0.1285, 0.1472, 0.1305, 0.5835, 0.09315, 0.5835, 0.09305, 0.6031, 0.1305, 0.6033, 0.3847, 0.5834, 0.3474, 0.5833, 0.3474, 0.6031, 0.3848, 0.603, 0.3474, 0.5833, 0.3049, 0.5833, 0.3049, 0.6032, 0.3474, 0.6031, 0.3049, 0.5833, 0.261, 0.5834, 0.2611, 0.6033, 0.3049, 0.6032, 0.261, 0.5834, 0.2167, 0.5835, 0.2168, 0.6033, 0.2611, 0.6033, 0.2167, 0.5835, 0.1729, 0.5835, 0.1729, 0.6033, 0.2168, 0.6033, 0.1729, 0.5835, 0.1305, 0.5835, 0.1305, 0.6033, 0.1729, 0.6033, 0.3878, 0.09038, 0.3511, 0.08842, 0.3489, 0.148, 0.3856, 0.1492, 0.3511, 0.08842, 0.3077, 0.08646, 0.306, 0.147, 0.3489, 0.148, 0.3077, 0.08646, 0.2625, 0.08513, 0.2615, 0.1462, 0.306, 0.147, 0.2625, 0.08513, 0.2164, 0.08475, 0.2163, 0.146, 0.2615, 0.1462, 0.2164, 0.08475, 0.1708, 0.08538, 0.1716, 0.1464, 0.2163, 0.146, 0.1708, 0.08538, 0.1269, 0.08682, 0.1285, 0.1472, 0.1716, 0.1464, 0.3848, 0.603, 0.3474, 0.6031, 0.3471, 0.6228, 0.3845, 0.6227, 0.3474, 0.6031, 0.3049, 0.6032, 0.3047, 0.623, 0.3471, 0.6228, 0.3049, 0.6032, 0.2611, 0.6033, 0.261, 0.6231, 0.3047, 0.623, 0.2611, 0.6033, 0.2168, 0.6033, 0.2169, 0.6232, 0.261, 0.6231, 0.2168, 0.6033, 0.1729, 0.6033, 0.1731, 0.6232, 0.2169, 0.6232, 0.1729, 0.6033, 0.1305, 0.6033, 0.1307, 0.623, 0.1731, 0.6232, 0.3919, 0.03183, 0.355, 0.02824, 0.3511, 0.08842, 0.3878, 0.09038, 0.355, 0.02824, 0.3108, 0.02466, 0.3077, 0.08646, 0.3511, 0.08842, 0.3108, 0.02466, 0.2641, 0.02225, 0.2625, 0.08513, 0.3077, 0.08646, 0.2641, 0.02225, 0.2162, 0.02154, 0.2164, 0.08475, 0.2625, 0.08513, 0.2162, 0.02154, 0.169, 0.02265, 0.1708, 0.08538, 0.2164, 0.08475, 0.169, 0.02265, 0.1238, 0.02527, 0.1269, 0.08682, 0.1708, 0.08538, 0.3885, 0.9207, 0.3509, 0.922, 0.3518, 0.9424, 0.3899, 0.9407, 0.3509, 0.922, 0.307, 0.9232, 0.3077, 0.9439, 0.3518, 0.9424, 0.307, 0.9232, 0.2615, 0.9238, 0.2616, 0.9446, 0.3077, 0.9439, 0.2615, 0.9238, 0.2155, 0.9236, 0.215, 0.9443, 0.2616, 0.9446, 0.2155, 0.9236, 0.1702, 0.9225, 0.1693, 0.9429, 0.215, 0.9443, 0.1702, 0.9225, 0.1269, 0.9209, 0.1258, 0.9409, 0.1693, 0.9429, 0.3869, 0.8607, 0.3496, 0.8614, 0.3509, 0.922, 0.3885, 0.9207, 0.3496, 0.8614, 0.3062, 0.8621, 0.307, 0.9232, 0.3509, 0.922, 0.3062, 0.8621, 0.2614, 0.8625, 0.2615, 0.9238, 0.307, 0.9232, 0.2614, 0.8625, 0.2162, 0.8624, 0.2155, 0.9236, 0.2615, 0.9238, 0.2162, 0.8624, 0.1717, 0.8619, 0.1702, 0.9225, 0.2155, 0.9236, 0.1717, 0.8619, 0.1287, 0.8611, 0.1269, 0.9209, 0.1702, 0.9225, 0.3848, 0.5386, 0.3475, 0.5384, 0.3471, 0.5636, 0.3845, 0.5637, 0.3475, 0.5384, 0.3049, 0.5382, 0.3046, 0.5635, 0.3471, 0.5636, 0.3049, 0.5382, 0.261, 0.5383, 0.2609, 0.5636, 0.3046, 0.5635, 0.261, 0.5383, 0.2166, 0.5383, 0.2168, 0.5637, 0.2609, 0.5636, 0.2166, 0.5383, 0.1728, 0.5385, 0.1731, 0.5637, 0.2168, 0.5637, 0.1728, 0.5385, 0.1303, 0.5387, 0.1308, 0.5638, 0.1731, 0.5637, 0.3859, 0.8008, 0.3487, 0.8013, 0.3496, 0.8614, 0.3869, 0.8607, 0.3487, 0.8013, 0.3057, 0.8018, 0.3062, 0.8621, 0.3496, 0.8614, 0.3057, 0.8018, 0.2613, 0.8021, 0.2614, 0.8625, 0.3062, 0.8621, 0.2613, 0.8021, 0.2166, 0.8021, 0.2162, 0.8624, 0.2614, 0.8625, 0.2166, 0.8021, 0.1724, 0.8019, 0.1717, 0.8619, 0.2162, 0.8624, 0.1724, 0.8019, 0.1295, 0.8015, 0.1287, 0.8611, 0.1717, 0.8619, 0.7874, 0.5305, 0.9721, 0.5305, 0.9721, 0.5033, 0.7874, 0.5033, 0.3851, 0.7412, 0.3481, 0.7416, 0.3487, 0.8013, 0.3859, 0.8008, 0.3481, 0.7416, 0.3053, 0.742, 0.3057, 0.8018, 0.3487, 0.8013, 0.3053, 0.742, 0.2612, 0.7422, 0.2613, 0.8021, 0.3057, 0.8018, 0.2612, 0.7422, 0.2168, 0.7423, 0.2166, 0.8021, 0.2613, 0.8021, 0.2168, 0.7423, 0.1727, 0.7422, 0.1724, 0.8019, 0.2166, 0.8021, 0.1727, 0.7422, 0.13, 0.742, 0.1295, 0.8015, 0.1724, 0.8019, 0.3844, 0.6818, 0.3476, 0.6821, 0.3481, 0.7416, 0.3851, 0.7412, 0.3476, 0.6821, 0.305, 0.6824, 0.3053, 0.742, 0.3481, 0.7416, 0.305, 0.6824, 0.2612, 0.6826, 0.2612, 0.7422, 0.3053, 0.742, 0.2612, 0.6826, 0.2169, 0.6827, 0.2168, 0.7423, 0.2612, 0.7422, 0.2169, 0.6827, 0.173, 0.6827, 0.1727, 0.7422, 0.2168, 0.7423, 0.173, 0.6827, 0.1303, 0.6825, 0.13, 0.742, 0.1727, 0.7422, 0.3848, 0.6585, 0.3477, 0.6587, 0.3476, 0.6821, 0.3844, 0.6818, 0.3477, 0.6587, 0.3051, 0.659, 0.305, 0.6824, 0.3476, 0.6821, 0.3051, 0.659, 0.2612, 0.6591, 0.2612, 0.6826, 0.305, 0.6824, 0.2612, 0.6591, 0.2168, 0.6592, 0.2169, 0.6827, 0.2612, 0.6826, 0.2168, 0.6592, 0.1728, 0.6592, 0.173, 0.6827, 0.2169, 0.6827, 0.1728, 0.6592, 0.1302, 0.659, 0.1303, 0.6825, 0.173, 0.6827, 0.3845, 0.6227, 0.3471, 0.6228, 0.3477, 0.6587, 0.3848, 0.6585, 0.3471, 0.6228, 0.3047, 0.623, 0.3051, 0.659, 0.3477, 0.6587, 0.3047, 0.623, 0.261, 0.6231, 0.2612, 0.6591, 0.3051, 0.659, 0.261, 0.6231, 0.2169, 0.6232, 0.2168, 0.6592, 0.2612, 0.6591, 0.2169, 0.6232, 0.1731, 0.6232, 0.1728, 0.6592, 0.2168, 0.6592, 0.1731, 0.6232, 0.1307, 0.623, 0.1302, 0.659, 0.1728, 0.6592, 0.3845, 0.5637, 0.3471, 0.5636, 0.3474, 0.5833, 0.3847, 0.5834, 0.3471, 0.5636, 0.3046, 0.5635, 0.3049, 0.5833, 0.3474, 0.5833, 0.3046, 0.5635, 0.2609, 0.5636, 0.261, 0.5834, 0.3049, 0.5833, 0.2609, 0.5636, 0.2168, 0.5637, 0.2167, 0.5835, 0.261, 0.5834, 0.2168, 0.5637, 0.1731, 0.5637, 0.1729, 0.5835, 0.2167, 0.5835, 0.1731, 0.5637, 0.1308, 0.5638, 0.1305, 0.5835, 0.1729, 0.5835, 0.3846, 0.5042, 0.3474, 0.5041, 0.3475, 0.5384, 0.3848, 0.5386, 0.3474, 0.5041, 0.3046, 0.504, 0.3049, 0.5382, 0.3475, 0.5384, 0.3046, 0.504, 0.2608, 0.5041, 0.261, 0.5383, 0.3049, 0.5382, 0.2608, 0.5041, 0.2166, 0.5042, 0.2166, 0.5383, 0.261, 0.5383, 0.2166, 0.5042, 0.1729, 0.5044, 0.1728, 0.5385, 0.2166, 0.5383, 0.1729, 0.5044, 0.1304, 0.5046, 0.1303, 0.5387, 0.1728, 0.5385, 0.3899, 0.9407, 0.3518, 0.9424, 0.3528, 0.9628, 0.391, 0.9606, 0.3518, 0.9424, 0.3077, 0.9439, 0.3083, 0.9648, 0.3528, 0.9628, 0.3077, 0.9439, 0.2616, 0.9446, 0.2617, 0.9657, 0.3083, 0.9648, 0.2616, 0.9446, 0.215, 0.9443, 0.2146, 0.9652, 0.2617, 0.9657, 0.215, 0.9443, 0.1693, 0.9429, 0.1684, 0.9636, 0.2146, 0.9652, 0.1693, 0.9429, 0.1258, 0.9409, 0.1247, 0.961, 0.1684, 0.9636, 0.391, 0.9606, 0.3528, 0.9628, 0.3536, 0.9833, 0.3919, 0.9804, 0.3528, 0.9628, 0.3083, 0.9648, 0.3089, 0.9858, 0.3536, 0.9833, 0.3083, 0.9648, 0.2617, 0.9657, 0.2618, 0.9869, 0.3089, 0.9858, 0.2617, 0.9657, 0.2146, 0.9652, 0.2141, 0.9864, 0.2618, 0.9869, 0.2146, 0.9652, 0.1684, 0.9636, 0.1676, 0.9844, 0.2141, 0.9864, 0.1684, 0.9636, 0.1247, 0.961, 0.1236, 0.9811, 0.1676, 0.9844, 0.3847, 0.2278, 0.3475, 0.2272, 0.3473, 0.2469, 0.3845, 0.2473, 0.3475, 0.2272, 0.305, 0.2268, 0.3049, 0.2466, 0.3473, 0.2469, 0.305, 0.2268, 0.261, 0.2265, 0.2609, 0.2464, 0.3049, 0.2466, 0.261, 0.2265, 0.2163, 0.2264, 0.2163, 0.2464, 0.2609, 0.2464, 0.2163, 0.2264, 0.1721, 0.2265, 0.1722, 0.2465, 0.2163, 0.2464, 0.1721, 0.2265, 0.1294, 0.2268, 0.1295, 0.2467, 0.1722, 0.2465, 0.3845, 0.2473, 0.3473, 0.2469, 0.3469, 0.2666, 0.384, 0.2668, 0.3473, 0.2469, 0.3049, 0.2466, 0.3046, 0.2664, 0.3469, 0.2666, 0.3049, 0.2466, 0.2609, 0.2464, 0.2608, 0.2664, 0.3046, 0.2664, 0.2609, 0.2464, 0.2163, 0.2464, 0.2164, 0.2664, 0.2608, 0.2664, 0.2163, 0.2464, 0.1722, 0.2465, 0.1725, 0.2664, 0.2164, 0.2664, 0.1722, 0.2465, 0.1295, 0.2467, 0.1299, 0.2664, 0.1725, 0.2664, 0.384, 0.2792, 0.3472, 0.2791, 0.3471, 0.3257, 0.3838, 0.3256, 0.3472, 0.2791, 0.3047, 0.2791, 0.3046, 0.3258, 0.3471, 0.3257, 0.3047, 0.2791, 0.2608, 0.2791, 0.2608, 0.3259, 0.3046, 0.3258, 0.2608, 0.2791, 0.2164, 0.2791, 0.2165, 0.326, 0.2608, 0.3259, 0.2164, 0.2791, 0.1723, 0.2791, 0.1726, 0.326, 0.2165, 0.326, 0.1723, 0.2791, 0.1296, 0.2791, 0.1297, 0.326, 0.1726, 0.326, 0.3844, 0.4444, 0.3474, 0.4445, 0.3474, 0.5041, 0.3846, 0.5042, 0.3474, 0.4445, 0.3047, 0.4446, 0.3046, 0.504, 0.3474, 0.5041, 0.3047, 0.4446, 0.2608, 0.4447, 0.2608, 0.5041, 0.3046, 0.504, 0.2608, 0.4447, 0.2166, 0.4449, 0.2166, 0.5042, 0.2608, 0.5041, 0.2166, 0.4449, 0.1727, 0.445, 0.1729, 0.5044, 0.2166, 0.5042, 0.1727, 0.445, 0.1301, 0.4452, 0.1304, 0.5046, 0.1729, 0.5044, 0.3857, 0.1613, 0.3487, 0.1603, 0.3475, 0.2075, 0.3846, 0.2081, 0.3487, 0.1603, 0.3059, 0.1593, 0.305, 0.2069, 0.3475, 0.2075, 0.3059, 0.1593, 0.2614, 0.1587, 0.261, 0.2065, 0.305, 0.2069, 0.2614, 0.1587, 0.2163, 0.1585, 0.2164, 0.2064, 0.261, 0.2065, 0.2163, 0.1585, 0.1716, 0.1588, 0.1723, 0.2065, 0.2164, 0.2064, 0.1716, 0.1588, 0.1286, 0.1595, 0.1295, 0.2069, 0.1723, 0.2065, 0.3841, 0.3849, 0.3472, 0.3851, 0.3474, 0.4445, 0.3844, 0.4444, 0.3472, 0.3851, 0.3046, 0.3852, 0.3047, 0.4446, 0.3474, 0.4445, 0.3046, 0.3852, 0.2608, 0.3853, 0.2608, 0.4447, 0.3047, 0.4446, 0.2608, 0.3853, 0.2165, 0.3854, 0.2166, 0.4449, 0.2608, 0.4447, 0.2165, 0.3854, 0.1726, 0.3856, 0.1727, 0.445, 0.2166, 0.4449, 0.1726, 0.3856, 0.1298, 0.3857, 0.1301, 0.4452, 0.1727, 0.445, 0.3838, 0.3256, 0.3471, 0.3257, 0.3472, 0.3851, 0.3841, 0.3849, 0.3471, 0.3257, 0.3046, 0.3258, 0.3046, 0.3852, 0.3472, 0.3851, 0.3046, 0.3258, 0.2608, 0.3259, 0.2608, 0.3853, 0.3046, 0.3852, 0.2608, 0.3259, 0.2165, 0.326, 0.2165, 0.3854, 0.2608, 0.3853, 0.2165, 0.326, 0.1726, 0.326, 0.1726, 0.3856, 0.2165, 0.3854, 0.1726, 0.326, 0.1297, 0.326, 0.1298, 0.3857, 0.1726, 0.3856, 0.384, 0.2668, 0.3469, 0.2666, 0.3472, 0.2791, 0.384, 0.2792, 0.3469, 0.2666, 0.3046, 0.2664, 0.3047, 0.2791, 0.3472, 0.2791, 0.3046, 0.2664, 0.2608, 0.2664, 0.2608, 0.2791, 0.3047, 0.2791, 0.2608, 0.2664, 0.2164, 0.2664, 0.2164, 0.2791, 0.2608, 0.2791, 0.2164, 0.2664, 0.1725, 0.2664, 0.1723, 0.2791, 0.2164, 0.2791, 0.1725, 0.2664, 0.1299, 0.2664, 0.1296, 0.2791, 0.1723, 0.2791, 0.3846, 0.2081, 0.3475, 0.2075, 0.3475, 0.2272, 0.3847, 0.2278, 0.3475, 0.2075, 0.305, 0.2069, 0.305, 0.2268, 0.3475, 0.2272, 0.305, 0.2069, 0.261, 0.2065, 0.261, 0.2265, 0.305, 0.2268, 0.261, 0.2065, 0.2164, 0.2064, 0.2163, 0.2264, 0.261, 0.2265, 0.2164, 0.2064, 0.1723, 0.2065, 0.1721, 0.2265, 0.2163, 0.2264, 0.1723, 0.2065, 0.1295, 0.2069, 0.1294, 0.2268, 0.1721, 0.2265, 0.3856, 0.1492, 0.3489, 0.148, 0.3487, 0.1603, 0.3857, 0.1613, 0.3489, 0.148, 0.306, 0.147, 0.3059, 0.1593, 0.3487, 0.1603, 0.306, 0.147, 0.2615, 0.1462, 0.2614, 0.1587, 0.3059, 0.1593, 0.2615, 0.1462, 0.2163, 0.146, 0.2163, 0.1585, 0.2614, 0.1587, 0.2163, 0.146, 0.1716, 0.1464, 0.1716, 0.1588, 0.2163, 0.1585, 0.1716, 0.1464, 0.1285, 0.1472, 0.1286, 0.1595, 0.1716, 0.1588, 0.7874, 0.4605, 0.9721, 0.4605, 0.9721, 0.4298, 0.7874, 0.4298])
me_circle_001.materials.append(mat_material_001)
me_circle_001.use_remesh_fix_poles = True
me_circle_001.use_remesh_preserve_attributes = False
me_circle_001.update()

# ---- objects
ob_rust_logo = bpy.data.objects.new('Rust logo', None)
ob_circle = bpy.data.objects.new('Circle', me_circle)
ob_wheel = bpy.data.objects.new('Wheel', me_circle_001)
ob_wheel_logo = bpy.data.objects.new('Wheel logo', None)

# ---- transforms, parenting, visibility, modifiers, constraints
ob_rust_logo.location = (0.0, 0.0, 0.0)
ob_rust_logo.rotation_euler = (1.571, -0.0, 1.571)
ob_rust_logo.empty_display_type = 'IMAGE'
ob_rust_logo.empty_display_size = 4.986
ob_rust_logo.empty_image_offset = (-0.4948, -0.5081)
ob_rust_logo.empty_image_depth = 'BACK'
ob_rust_logo.show_empty_image_perspective = False
ob_rust_logo.empty_image_side = 'FRONT'
ob_circle.location = (0.0, 0.0, 0.0)
ob_wheel.location = (0.0, 0.0, 0.0)
ob_wheel.scale = (0.9915, 0.9915, 0.9915)
_m = ob_wheel.modifiers.new('Mirror', 'MIRROR')
_m.use_axis = (False, True, False)
_m = ob_wheel.modifiers.new('EdgeSplit', 'EDGE_SPLIT')
ob_wheel_logo.location = (2.732e-19, 0.001231, 0.001231)
ob_wheel_logo.rotation_euler = (1.571, -0.0, 1.571)
ob_wheel_logo.scale = (0.125, 0.125, 0.125)
ob_wheel_logo.empty_display_type = 'IMAGE'
ob_wheel_logo.empty_display_size = 5.0
ob_wheel_logo.empty_image_offset = (-0.4827, -0.4968)
ob_wheel_logo.empty_image_depth = 'BACK'
ob_wheel_logo.show_empty_image_perspective = False
ob_wheel_logo.empty_image_side = 'FRONT'

# ---- collection membership
col_collection.objects.link(ob_rust_logo)
col_collection.objects.link(ob_circle)
col_collection_2.objects.link(ob_wheel)
col_collection_3.objects.link(ob_wheel_logo)

# ---- scene / render settings (as saved in the file)
scene.frame_start = 1; scene.frame_end = 250; scene.frame_set(1)
scene.render.engine = 'BLENDER_EEVEE_NEXT'
scene.cycles.use_denoising = False
scene.cycles.samples = 128
scene.cycles.sampling_pattern = 'TABULATED_SOBOL'
scene.cycles.use_adaptive_sampling = False
scene.cycles.use_light_tree = False
scene.view_settings.view_transform = 'Filmic'
bpy.context.view_layer.update()

# ---- added for rendering (the .blend has no active camera and no usable light): camera, sun
cam_auto = bpy.data.cameras.new('AutoCamera')
cam_auto.lens = 50.0
cam_auto.sensor_width = 36.0
cam_auto.clip_end = 1000.0
ob_auto_camera = bpy.data.objects.new('AutoCamera', cam_auto)
scene.collection.objects.link(ob_auto_camera)
ob_auto_camera.location = (4.75074, -5.70089, 3.80059)
ob_auto_camera.rotation_euler = (1.09748, -7.21219e-08, 0.694738)
scene.camera = ob_auto_camera
light_auto_sun = bpy.data.lights.new('AutoSun', 'SUN')
light_auto_sun.energy = 3.0
light_auto_sun.angle = 0.0523599
ob_auto_sun = bpy.data.objects.new('AutoSun', light_auto_sun)
scene.collection.objects.link(ob_auto_sun)
ob_auto_sun.rotation_euler = (0.872665, 0.174533, 0.523599)
bpy.context.view_layer.update()

